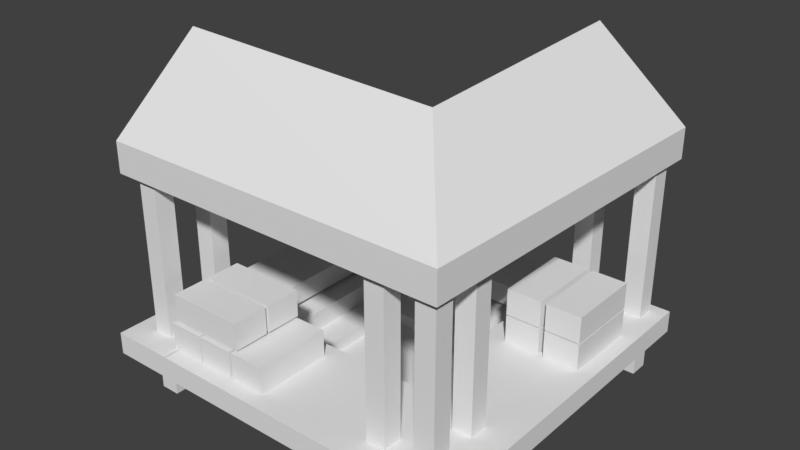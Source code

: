 # Source: quarry-2.blend  (saved by Blender 2.78.0; exported with 4.5.12 LTS)
import bpy
from mathutils import Matrix  # noqa: F401  (used for matrix-valued properties, if any)

bpy.ops.wm.read_factory_settings(use_empty=True)
scene = bpy.context.scene
scene.name = 'Scene'

# ---- collections
col_collection_1 = bpy.data.collections.new('Collection 1'); scene.collection.children.link(col_collection_1)

# ---- world
world_world = bpy.data.worlds.new('World'); scene.world = world_world
world_world.color = (0.05088, 0.05088, 0.05088)
world_world.use_sun_shadow = False
world_world.sun_shadow_jitter_overblur = 0.0
world_world.cycles.sampling_method = 'MANUAL'

# ---- meshes
me_cube_008 = bpy.data.meshes.new('Cube.008')
me_cube_008.from_pydata([(0.2668, 3.86, 2.261), (0.2668, 3.86, 2.577), (-0.7058, 3.86, 3.066), (-0.7058, 3.86, 3.39), (-0.0117, 3.539, 0.002609), (-0.0117, 3.539, 2.599), (-0.0117, 3.739, 0.002609), (-0.0117, 3.739, 2.599), (0.1883, 3.539, 0.002609), (0.1883, 3.539, 2.599), (0.1883, 3.739, 0.002609), (0.1883, 3.739, 2.599), (-0.608, 3.539, 0.01475), (-0.608, 3.539, 3.062), (-0.608, 3.739, 0.01475), (-0.608, 3.739, 3.062), (-0.408, 3.539, 0.01475), (-0.408, 3.539, 3.062), (-0.408, 3.739, 0.01475), (-0.408, 3.739, 3.062), (-1.376, 3.539, 0.002609), (-1.376, 3.539, 0.5264), (-1.376, 3.739, 0.002609), (-1.376, 3.739, 0.5264), (-1.176, 3.539, 0.002609), (-1.176, 3.539, 0.5264), (-1.176, 3.739, 0.002609), (-1.176, 3.739, 0.5264), (-0.8113, 0.1381, 0.4212), (-0.8113, 0.1381, 0.6502), (-0.8113, 3.844, 0.4212), (-0.8113, 3.844, 0.6502), (0.352, 0.1381, 0.4212), (0.352, 0.1381, 0.6502), (0.352, 3.844, 0.4212), (0.352, 3.844, 0.6502), (-3.256, 3.539, 0.002609), (-3.256, 3.539, 0.5264), (-3.256, 3.739, 0.002609), (-3.256, 3.739, 0.5264), (-3.056, 3.539, 0.002609), (-3.056, 3.539, 0.5264), (-3.056, 3.739, 0.002609), (-3.056, 3.739, 0.5264), (-0.8113, 3.233, 0.4212), (-0.8113, 3.233, 0.6502), (0.352, 3.233, 0.4212), (0.352, 3.233, 0.6502), (-3.491, 3.233, 0.6502), (-3.491, 3.844, 0.6502), (-3.491, 3.844, 0.4212), (-3.491, 3.233, 0.4212), (-2.836, 3.844, 0.6502), (-2.836, 3.233, 0.6502), (-2.836, 3.844, 0.4212), (-2.836, 3.233, 0.4212), (-3.491, 0.1405, 0.6502), (-3.491, 0.1405, 0.4212), (-2.836, 0.1405, 0.4212), (-2.836, 0.1405, 0.6502), (-3.491, 0.7768, 0.6502), (-2.836, 0.7768, 0.6502), (-2.836, 0.7768, 0.4212), (-3.491, 0.7768, 0.4212), (-0.8113, 1.26, 0.4212), (0.352, 1.26, 0.6502), (-0.8113, 1.26, 0.6502), (0.352, 1.26, 0.4212), (-0.608, 0.4129, 0.01475), (-0.608, 0.4129, 2.629), (-0.608, 0.6129, 0.01475), (-0.608, 0.6129, 2.629), (-0.408, 0.4129, 0.01475), (-0.408, 0.4129, 2.629), (-0.408, 0.6129, 0.01475), (-0.408, 0.6129, 2.629), (-2.84, 1.26, 0.4212), (-2.84, 0.1381, 0.4212), (-2.84, 0.1381, 0.6502), (-2.84, 1.26, 0.6502), (0.1727, 0.3163, 2.277), (0.1727, 0.3163, 2.593), (-0.6514, 1.289, 2.979), (-0.6514, 1.289, 3.303), (-0.09097, 0.5948, 0.002609), (-0.09097, 0.5948, 2.599), (0.109, 0.5948, 0.002609), (0.109, 0.5948, 2.599), (-0.09097, 0.3948, 0.002609), (-0.09097, 0.3948, 2.599), (0.109, 0.3948, 0.002609), (0.109, 0.3948, 2.599), (-0.1639, 1.191, 0.01475), (-0.1639, 1.191, 2.619), (0.0361, 1.191, 0.01475), (0.0361, 1.191, 2.619), (-0.1639, 0.9911, 0.01475), (-0.1639, 0.9911, 2.619), (0.0361, 0.9911, 0.01475), (0.0361, 0.9911, 2.619), (-3.425, 0.3163, 2.277), (-3.425, 0.3163, 2.593), (-3.425, 1.289, 3.406), (-3.425, 1.289, 3.082), (-3.258, 0.5948, 0.002609), (-3.258, 0.5948, 2.562), (-3.058, 0.5948, 0.002609), (-3.058, 0.5948, 2.562), (-3.258, 0.3948, 0.002609), (-3.258, 0.3948, 2.562), (-3.058, 0.3948, 0.002609), (-3.058, 0.3948, 2.562), (-3.258, 1.191, 0.01475), (-3.258, 1.191, 3.006), (-3.058, 1.191, 0.01475), (-3.058, 1.191, 3.006), (-3.258, 0.9911, 0.01475), (-3.258, 0.9911, 3.006), (-3.058, 0.9911, 0.01475), (-3.058, 0.9911, 3.006), (-3.054, 1.074, 0.01144), (-3.054, 1.074, 0.3622), (-3.054, 3.447, 0.01144), (-3.054, 3.447, 0.3622), (-0.3117, 1.074, 0.01144), (-0.3117, 1.074, 0.3622), (-0.3117, 3.447, 0.01144), (-0.3117, 3.447, 0.3622), (-3.054, 1.46, 0.01144), (-3.054, 1.46, 0.3622), (-0.3117, 1.46, 0.01144), (-0.3117, 1.46, 0.3622), (-0.9958, 3.447, 0.01144), (-0.9958, 3.447, 0.3622), (-0.9958, 1.074, 0.01144), (-0.9958, 1.074, 0.3622), (-0.9958, 1.46, 0.3622), (-0.9958, 1.46, 0.01144), (-2.637, 3.447, 0.01144), (-2.637, 1.074, 0.3622), (-2.637, 1.46, 0.01144), (-2.637, 3.447, 0.3622), (-2.637, 1.074, 0.01144), (-2.637, 1.46, 0.3622), (-3.054, 3.034, 0.3622), (-0.3117, 3.034, 0.01144), (-3.054, 3.034, 0.01144), (-0.3117, 3.034, 0.3622), (-0.9958, 3.034, 0.01144), (-0.9958, 3.034, 0.3622), (-2.637, 3.034, 0.01144), (-2.637, 3.034, 0.3622), (-2.637, 1.46, 0.1436), (-0.9958, 1.46, 0.1436), (-0.9958, 3.034, 0.1436), (-2.637, 3.034, 0.1436), (-2.342, 1.743, 0.1436), (-1.29, 1.743, 0.1436), (-1.29, 2.751, 0.1436), (-2.342, 2.751, 0.1436), (-2.342, 1.743, 0.009072), (-1.29, 1.743, 0.009072), (-1.29, 2.751, 0.009072), (-2.342, 2.751, 0.009072), (-2.881, 0.3065, 0.6514), (-2.881, 0.3065, 0.9276), (-2.881, 1.103, 0.6514), (-2.881, 1.103, 0.9276), (-2.513, 0.3065, 0.6514), (-2.513, 0.3065, 0.9276), (-2.513, 1.103, 0.6514), (-2.513, 1.103, 0.9276), (-2.497, 0.3065, 0.6514), (-2.497, 0.3065, 0.9276), (-2.497, 1.103, 0.6514), (-2.497, 1.103, 0.9276), (-2.129, 0.3065, 0.6514), (-2.129, 0.3065, 0.9276), (-2.129, 1.103, 0.6514), (-2.129, 1.103, 0.9276), (-2.099, 0.3065, 0.6514), (-2.099, 0.3065, 0.9276), (-2.099, 1.103, 0.6514), (-2.099, 1.103, 0.9276), (-1.731, 0.3065, 0.6514), (-1.731, 0.3065, 0.9276), (-1.731, 1.103, 0.6514), (-1.731, 1.103, 0.9276), (-2.052, 0.3355, 0.9535), (-2.052, 0.3355, 1.23), (-2.849, 0.3355, 0.9535), (-2.849, 0.3355, 1.23), (-2.052, 0.703, 0.9535), (-2.052, 0.703, 1.23), (-2.849, 0.703, 0.9535), (-2.849, 0.703, 1.23), (-2.052, 0.7336, 0.9535), (-2.052, 0.7336, 1.23), (-2.849, 0.7336, 0.9535), (-2.849, 0.7336, 1.23), (-2.052, 1.101, 0.9535), (-2.052, 1.101, 1.23), (-2.849, 1.101, 0.9535), (-2.849, 1.101, 1.23), (-0.594, 2.375, 0.6514), (-0.594, 2.375, 0.9276), (-0.594, 3.171, 0.6514), (-0.594, 3.171, 0.9276), (-0.2264, 2.375, 0.6514), (-0.2264, 2.375, 0.9276), (-0.2264, 3.171, 0.6514), (-0.2264, 3.171, 0.9276), (-0.1723, 2.375, 0.6514), (-0.1723, 2.375, 0.9276), (-0.1723, 3.171, 0.6514), (-0.1723, 3.171, 0.9276), (0.1953, 2.375, 0.6514), (0.1953, 2.375, 0.9276), (0.1953, 3.171, 0.6514), (0.1953, 3.171, 0.9276), (-0.594, 2.375, 0.9413), (-0.594, 2.375, 1.217), (-0.594, 3.171, 0.9413), (-0.594, 3.171, 1.217), (-0.2264, 2.375, 0.9413), (-0.2264, 2.375, 1.217), (-0.2264, 3.171, 0.9413), (-0.2264, 3.171, 1.217), (-0.1723, 2.375, 0.9413), (-0.1723, 2.375, 1.217), (-0.1723, 3.171, 0.9413), (-0.1723, 3.171, 1.217), (0.1953, 2.375, 0.9413), (0.1953, 2.375, 1.217), (0.1953, 3.171, 0.9413), (0.1953, 3.171, 1.217)], [], [(2, 3, 1, 0), (4, 5, 7, 6), (6, 7, 11, 10), (10, 11, 9, 8), (8, 9, 5, 4), (6, 10, 8, 4), (11, 7, 5, 9), (12, 13, 15, 14), (14, 15, 19, 18), (18, 19, 17, 16), (16, 17, 13, 12), (14, 18, 16, 12), (19, 15, 13, 17), (0, 80, 82, 2), (3, 2, 82, 83), (0, 1, 81, 80), (20, 21, 23, 22), (22, 23, 27, 26), (26, 27, 25, 24), (24, 25, 21, 20), (22, 26, 24, 20), (27, 23, 21, 25), (53, 52, 49, 48), (30, 31, 35, 34), (67, 65, 33, 32), (32, 33, 29, 28), (64, 67, 32, 28), (65, 66, 29, 33), (36, 37, 39, 38), (38, 39, 43, 42), (42, 43, 41, 40), (40, 41, 37, 36), (38, 42, 40, 36), (43, 39, 37, 41), (35, 31, 45, 47), (30, 34, 46, 44), (34, 35, 47, 46), (64, 66, 45, 44), (51, 48, 49, 50), (52, 54, 50, 49), (54, 55, 51, 50), (61, 60, 56, 59), (44, 45, 53, 55), (30, 44, 55, 54), (31, 30, 54, 52), (45, 31, 52, 53), (58, 59, 56, 57), (63, 62, 58, 57), (60, 63, 57, 56), (55, 53, 61, 62), (48, 51, 63, 60), (51, 55, 62, 63), (53, 48, 60, 61), (47, 45, 66, 65), (44, 46, 67, 64), (46, 47, 65, 67), (3, 83, 81, 1), (68, 69, 71, 70), (70, 71, 75, 74), (74, 75, 73, 72), (72, 73, 69, 68), (70, 74, 72, 68), (75, 71, 69, 73), (64, 28, 77, 76), (76, 77, 78, 79), (66, 64, 76, 79), (28, 29, 78, 77), (29, 66, 79, 78), (82, 83, 81, 80), (84, 85, 87, 86), (86, 87, 91, 90), (90, 91, 89, 88), (88, 89, 85, 84), (86, 90, 88, 84), (91, 87, 85, 89), (92, 93, 95, 94), (94, 95, 99, 98), (98, 99, 97, 96), (96, 97, 93, 92), (94, 98, 96, 92), (99, 95, 93, 97), (80, 81, 101, 100), (82, 80, 100, 103), (82, 103, 102, 83), (81, 83, 102, 101), (100, 101, 102, 103), (104, 105, 107, 106), (106, 107, 111, 110), (110, 111, 109, 108), (108, 109, 105, 104), (106, 110, 108, 104), (111, 107, 105, 109), (112, 113, 115, 114), (114, 115, 119, 118), (118, 119, 117, 116), (116, 117, 113, 112), (114, 118, 116, 112), (119, 115, 113, 117), (146, 144, 123, 122), (132, 133, 127, 126), (130, 131, 125, 124), (142, 139, 121, 120), (137, 130, 124, 134), (143, 129, 121, 139), (151, 144, 129, 143), (148, 145, 130, 137), (145, 147, 131, 130), (120, 121, 129, 128), (150, 148, 137, 140), (147, 149, 136, 131), (131, 136, 135, 125), (140, 137, 134, 142), (124, 125, 135, 134), (138, 141, 133, 132), (122, 123, 141, 138), (128, 140, 142, 120), (146, 150, 140, 128), (136, 149, 154, 153), (136, 143, 139, 135), (134, 135, 139, 142), (133, 141, 151, 149), (122, 138, 150, 146), (127, 133, 149, 147), (138, 132, 148, 150), (126, 127, 147, 145), (132, 126, 145, 148), (141, 123, 144, 151), (128, 129, 144, 146), (155, 152, 156, 159), (151, 143, 152, 155), (149, 151, 155, 154), (143, 136, 153, 152), (158, 159, 163, 162), (152, 153, 157, 156), (154, 155, 159, 158), (153, 154, 158, 157), (162, 163, 160, 161), (157, 158, 162, 161), (159, 156, 160, 163), (156, 157, 161, 160), (164, 165, 167, 166), (166, 167, 171, 170), (170, 171, 169, 168), (168, 169, 165, 164), (166, 170, 168, 164), (171, 167, 165, 169), (172, 173, 175, 174), (174, 175, 179, 178), (178, 179, 177, 176), (176, 177, 173, 172), (174, 178, 176, 172), (179, 175, 173, 177), (180, 181, 183, 182), (182, 183, 187, 186), (186, 187, 185, 184), (184, 185, 181, 180), (182, 186, 184, 180), (187, 183, 181, 185), (188, 189, 191, 190), (190, 191, 195, 194), (194, 195, 193, 192), (192, 193, 189, 188), (190, 194, 192, 188), (195, 191, 189, 193), (196, 197, 199, 198), (198, 199, 203, 202), (202, 203, 201, 200), (200, 201, 197, 196), (198, 202, 200, 196), (203, 199, 197, 201), (204, 205, 207, 206), (206, 207, 211, 210), (210, 211, 209, 208), (208, 209, 205, 204), (206, 210, 208, 204), (211, 207, 205, 209), (212, 213, 215, 214), (214, 215, 219, 218), (218, 219, 217, 216), (216, 217, 213, 212), (214, 218, 216, 212), (219, 215, 213, 217), (220, 221, 223, 222), (222, 223, 227, 226), (226, 227, 225, 224), (224, 225, 221, 220), (222, 226, 224, 220), (227, 223, 221, 225), (228, 229, 231, 230), (230, 231, 235, 234), (234, 235, 233, 232), (232, 233, 229, 228), (230, 234, 232, 228), (235, 231, 229, 233)])
_uv = me_cube_008.uv_layers.new(name='UVMap')
_uv.uv.foreach_set('vector', [0.1562, 0.5313, 0.1514, 0.5313, 0.1635, 0.5167, 0.1683, 0.5167, 0.1203, 0.888, 0.1203, 0.8621, 0.1233, 0.8621, 0.1233, 0.888, 0.192, 0.8834, 0.192, 0.8575, 0.195, 0.8575, 0.195, 0.8834, 0.1924, 0.7657, 0.1924, 0.7917, 0.1894, 0.7917, 0.1894, 0.7657, 0.1965, 0.8284, 0.1965, 0.8543, 0.1935, 0.8543, 0.1935, 0.8284, 0.1449, 0.7948, 0.1479, 0.7948, 0.1479, 0.7978, 0.1449, 0.7978, 0.1479, 0.7948, 0.1509, 0.7948, 0.1509, 0.7978, 0.1479, 0.7978, 0.09329, 0.888, 0.09329, 0.8621, 0.09628, 0.8621, 0.09628, 0.888, 0.1905, 0.8543, 0.1905, 0.8284, 0.1935, 0.8284, 0.1935, 0.8543, 0.0903, 0.888, 0.0903, 0.8621, 0.09329, 0.8621, 0.09329, 0.888, 0.1954, 0.7657, 0.1954, 0.7917, 0.1924, 0.7917, 0.1924, 0.7657, 0.1389, 0.7948, 0.1419, 0.7948, 0.1419, 0.7978, 0.1389, 0.7978, 0.1449, 0.7978, 0.1419, 0.7978, 0.1419, 0.7948, 0.1449, 0.7948, 0.1847, 0.4371, 0.1847, 0.5021, 0.1603, 0.4847, 0.1568, 0.4376, 0.1522, 0.4376, 0.1568, 0.4376, 0.1603, 0.4847, 0.1557, 0.4847, 0.1522, 0.5021, 0.1477, 0.5021, 0.1471, 0.4371, 0.1516, 0.4371, 0.1203, 0.888, 0.1203, 0.8621, 0.1233, 0.8621, 0.1233, 0.888, 0.192, 0.8834, 0.192, 0.8575, 0.195, 0.8575, 0.195, 0.8834, 0.1924, 0.7657, 0.1924, 0.7917, 0.1894, 0.7917, 0.1894, 0.7657, 0.1965, 0.8284, 0.1965, 0.8543, 0.1935, 0.8543, 0.1935, 0.8284, 0.1449, 0.7948, 0.1479, 0.7948, 0.1479, 0.7978, 0.1449, 0.7978, 0.1479, 0.7948, 0.1509, 0.7948, 0.1509, 0.7978, 0.1479, 0.7978, 0.1509, 0.7963, 0.1509, 0.7948, 0.1509, 0.7948, 0.1509, 0.7963, 0.192, 0.8834, 0.192, 0.8575, 0.195, 0.8575, 0.195, 0.8834, 0.1902, 0.7657, 0.1902, 0.7917, 0.1894, 0.7917, 0.1894, 0.7657, 0.1965, 0.8284, 0.1965, 0.8543, 0.1935, 0.8543, 0.1935, 0.8284, 0.1449, 0.7971, 0.1479, 0.7971, 0.1479, 0.7978, 0.1449, 0.7978, 0.1479, 0.7971, 0.1509, 0.7971, 0.1509, 0.7978, 0.1479, 0.7978, 0.1203, 0.888, 0.1203, 0.8621, 0.1233, 0.8621, 0.1233, 0.888, 0.192, 0.8834, 0.192, 0.8575, 0.195, 0.8575, 0.195, 0.8834, 0.1924, 0.7657, 0.1924, 0.7917, 0.1894, 0.7917, 0.1894, 0.7657, 0.1965, 0.8284, 0.1965, 0.8543, 0.1935, 0.8543, 0.1935, 0.8284, 0.1449, 0.7948, 0.1479, 0.7948, 0.1479, 0.7978, 0.1449, 0.7978, 0.1479, 0.7948, 0.1509, 0.7948, 0.1509, 0.7978, 0.1479, 0.7978, 0.1479, 0.7948, 0.1509, 0.7948, 0.1509, 0.7963, 0.1479, 0.7963, 0.1449, 0.7948, 0.1479, 0.7948, 0.1479, 0.7963, 0.1449, 0.7963, 0.1924, 0.7657, 0.1924, 0.7917, 0.1909, 0.7917, 0.1909, 0.7657, 0.1211, 0.888, 0.1211, 0.8621, 0.1218, 0.8621, 0.1218, 0.888, 0.1218, 0.888, 0.1218, 0.8621, 0.1233, 0.8621, 0.1233, 0.888, 0.192, 0.8575, 0.192, 0.8834, 0.192, 0.8834, 0.192, 0.8575, 0.1449, 0.7948, 0.1449, 0.7963, 0.1449, 0.7963, 0.1449, 0.7948, 0.1509, 0.7963, 0.1509, 0.7963, 0.1509, 0.7963, 0.1509, 0.7963, 0.1218, 0.888, 0.1218, 0.8621, 0.1218, 0.8621, 0.1218, 0.888, 0.1449, 0.7948, 0.1449, 0.7963, 0.1449, 0.7963, 0.1449, 0.7948, 0.192, 0.8575, 0.192, 0.8834, 0.192, 0.8834, 0.192, 0.8575, 0.1509, 0.7963, 0.1509, 0.7948, 0.1509, 0.7948, 0.1509, 0.7963, 0.1218, 0.888, 0.1218, 0.8621, 0.1218, 0.8621, 0.1218, 0.888, 0.1449, 0.7963, 0.1449, 0.7963, 0.1449, 0.7963, 0.1449, 0.7963, 0.1218, 0.8621, 0.1218, 0.888, 0.1218, 0.888, 0.1218, 0.8621, 0.1218, 0.888, 0.1218, 0.8621, 0.1218, 0.8621, 0.1218, 0.888, 0.1218, 0.8621, 0.1218, 0.888, 0.1218, 0.888, 0.1218, 0.8621, 0.1449, 0.7963, 0.1449, 0.7963, 0.1449, 0.7963, 0.1449, 0.7963, 0.1509, 0.7963, 0.1509, 0.7963, 0.1509, 0.7963, 0.1509, 0.7963, 0.1479, 0.7963, 0.1509, 0.7963, 0.1509, 0.7971, 0.1479, 0.7971, 0.1449, 0.7963, 0.1479, 0.7963, 0.1479, 0.7971, 0.1449, 0.7971, 0.1909, 0.7657, 0.1909, 0.7917, 0.1902, 0.7917, 0.1902, 0.7657, 0.1197, 0.5017, 0.1227, 0.4546, 0.1471, 0.4371, 0.1477, 0.5021, 0.09329, 0.888, 0.09329, 0.8621, 0.09628, 0.8621, 0.09628, 0.888, 0.1905, 0.8543, 0.1905, 0.8284, 0.1935, 0.8284, 0.1935, 0.8543, 0.0903, 0.888, 0.0903, 0.8621, 0.09329, 0.8621, 0.09329, 0.888, 0.1954, 0.7657, 0.1954, 0.7917, 0.1924, 0.7917, 0.1924, 0.7657, 0.1389, 0.7948, 0.1419, 0.7948, 0.1419, 0.7978, 0.1389, 0.7978, 0.1449, 0.7978, 0.1419, 0.7978, 0.1419, 0.7948, 0.1449, 0.7948, 0.1449, 0.7971, 0.1449, 0.7978, 0.1449, 0.7978, 0.1449, 0.7971, 0.1211, 0.888, 0.1935, 0.8284, 0.1509, 0.7978, 0.1211, 0.8621, 0.1211, 0.8621, 0.1211, 0.888, 0.1211, 0.888, 0.1211, 0.8621, 0.1935, 0.8284, 0.1935, 0.8543, 0.1935, 0.8543, 0.1935, 0.8284, 0.1509, 0.7978, 0.1509, 0.7971, 0.1509, 0.7971, 0.1509, 0.7978, 0.1562, 0.5313, 0.1514, 0.5313, 0.1635, 0.5167, 0.1683, 0.5167, 0.1203, 0.888, 0.1203, 0.8621, 0.1233, 0.8621, 0.1233, 0.888, 0.192, 0.8834, 0.192, 0.8575, 0.195, 0.8575, 0.195, 0.8834, 0.1924, 0.7657, 0.1924, 0.7917, 0.1894, 0.7917, 0.1894, 0.7657, 0.1965, 0.8284, 0.1965, 0.8543, 0.1935, 0.8543, 0.1935, 0.8284, 0.1449, 0.7948, 0.1479, 0.7948, 0.1479, 0.7978, 0.1449, 0.7978, 0.1479, 0.7948, 0.1509, 0.7948, 0.1509, 0.7978, 0.1479, 0.7978, 0.09329, 0.888, 0.09329, 0.8621, 0.09628, 0.8621, 0.09628, 0.888, 0.1905, 0.8543, 0.1905, 0.8284, 0.1935, 0.8284, 0.1935, 0.8543, 0.0903, 0.888, 0.0903, 0.8621, 0.09329, 0.8621, 0.09329, 0.888, 0.1954, 0.7657, 0.1954, 0.7917, 0.1924, 0.7917, 0.1924, 0.7657, 0.1389, 0.7948, 0.1419, 0.7948, 0.1419, 0.7978, 0.1389, 0.7978, 0.1449, 0.7978, 0.1419, 0.7978, 0.1419, 0.7948, 0.1449, 0.7948, 0.173, 0.5421, 0.1683, 0.5421, 0.1683, 0.5167, 0.173, 0.5167, 0.1172, 0.4686, 0.1172, 0.454, 0.1426, 0.454, 0.1426, 0.4686, 0.1172, 0.4686, 0.1426, 0.4686, 0.106, 0.5022, 0.1314, 0.5022, 0.1314, 0.4876, 0.1314, 0.5022, 0.106, 0.5022, 0.106, 0.4876, 0.1426, 0.454, 0.106, 0.4876, 0.106, 0.5022, 0.1426, 0.4686, 0.1203, 0.888, 0.1203, 0.8621, 0.1233, 0.8621, 0.1233, 0.888, 0.192, 0.8834, 0.192, 0.8575, 0.195, 0.8575, 0.195, 0.8834, 0.1924, 0.7657, 0.1924, 0.7917, 0.1894, 0.7917, 0.1894, 0.7657, 0.1965, 0.8284, 0.1965, 0.8543, 0.1935, 0.8543, 0.1935, 0.8284, 0.1449, 0.7948, 0.1479, 0.7948, 0.1479, 0.7978, 0.1449, 0.7978, 0.1479, 0.7948, 0.1509, 0.7948, 0.1509, 0.7978, 0.1479, 0.7978, 0.09329, 0.888, 0.09329, 0.8621, 0.09628, 0.8621, 0.09628, 0.888, 0.1905, 0.8543, 0.1905, 0.8284, 0.1935, 0.8284, 0.1935, 0.8543, 0.0903, 0.888, 0.0903, 0.8621, 0.09329, 0.8621, 0.09329, 0.888, 0.1954, 0.7657, 0.1954, 0.7917, 0.1924, 0.7917, 0.1924, 0.7657, 0.1389, 0.7948, 0.1419, 0.7948, 0.1419, 0.7978, 0.1389, 0.7978, 0.1449, 0.7978, 0.1419, 0.7978, 0.1419, 0.7948, 0.1449, 0.7948, 0.09145, 0.5765, 0.09145, 0.5505, 0.0922, 0.5505, 0.0922, 0.5765, 0.1624, 0.5719, 0.1624, 0.5459, 0.1639, 0.5459, 0.1639, 0.5719, 0.1598, 0.4542, 0.1598, 0.4802, 0.1583, 0.4802, 0.1583, 0.4542, 0.1631, 0.5168, 0.1631, 0.5428, 0.1624, 0.5428, 0.1624, 0.5168, 0.1153, 0.4848, 0.1168, 0.4848, 0.1168, 0.4863, 0.1153, 0.4863, 0.1191, 0.4848, 0.1198, 0.4848, 0.1198, 0.4863, 0.1191, 0.4863, 0.1191, 0.484, 0.1198, 0.484, 0.1198, 0.4848, 0.1191, 0.4848, 0.1153, 0.484, 0.1168, 0.484, 0.1168, 0.4848, 0.1153, 0.4848, 0.1606, 0.4542, 0.1606, 0.4802, 0.1598, 0.4802, 0.1598, 0.4542, 0.08921, 0.5765, 0.08921, 0.5505, 0.0907, 0.5505, 0.0907, 0.5765, 0.1146, 0.484, 0.1153, 0.484, 0.1153, 0.4848, 0.1146, 0.4848, 0.1168, 0.484, 0.1183, 0.484, 0.1183, 0.4848, 0.1168, 0.4848, 0.1168, 0.4848, 0.1183, 0.4848, 0.1183, 0.4863, 0.1168, 0.4863, 0.1146, 0.4848, 0.1153, 0.4848, 0.1153, 0.4863, 0.1146, 0.4863, 0.1654, 0.5168, 0.1654, 0.5428, 0.1639, 0.5428, 0.1639, 0.5168, 0.1617, 0.5719, 0.1617, 0.5459, 0.1624, 0.5459, 0.1624, 0.5719, 0.1609, 0.5719, 0.1609, 0.5459, 0.1617, 0.5459, 0.1617, 0.5719, 0.1138, 0.4848, 0.1146, 0.4848, 0.1146, 0.4863, 0.1138, 0.4863, 0.1138, 0.484, 0.1146, 0.484, 0.1146, 0.4848, 0.1138, 0.4848, 0.1183, 0.4848, 0.1183, 0.484, 0.1183, 0.484, 0.1183, 0.4848, 0.1183, 0.4848, 0.1191, 0.4848, 0.1191, 0.4863, 0.1183, 0.4863, 0.1639, 0.5168, 0.1639, 0.5428, 0.1631, 0.5428, 0.1631, 0.5168, 0.1183, 0.4833, 0.1191, 0.4833, 0.1191, 0.484, 0.1183, 0.484, 0.1138, 0.4833, 0.1146, 0.4833, 0.1146, 0.484, 0.1138, 0.484, 0.1168, 0.4833, 0.1183, 0.4833, 0.1183, 0.484, 0.1168, 0.484, 0.1146, 0.4833, 0.1153, 0.4833, 0.1153, 0.484, 0.1146, 0.484, 0.1613, 0.4542, 0.1613, 0.4802, 0.1606, 0.4802, 0.1606, 0.4542, 0.1153, 0.4833, 0.1168, 0.4833, 0.1168, 0.484, 0.1153, 0.484, 0.1191, 0.4833, 0.1198, 0.4833, 0.1198, 0.484, 0.1191, 0.484, 0.0907, 0.5765, 0.0907, 0.5505, 0.09145, 0.5505, 0.09145, 0.5765, 0.1191, 0.484, 0.1191, 0.4848, 0.1191, 0.4848, 0.1191, 0.484, 0.1191, 0.484, 0.1191, 0.4848, 0.1191, 0.4848, 0.1191, 0.484, 0.1183, 0.484, 0.1191, 0.484, 0.1191, 0.484, 0.1183, 0.484, 0.1191, 0.4848, 0.1183, 0.4848, 0.1183, 0.4848, 0.1191, 0.4848, 0.1183, 0.484, 0.1191, 0.484, 0.1191, 0.484, 0.1183, 0.484, 0.1191, 0.4848, 0.1183, 0.4848, 0.1183, 0.4848, 0.1191, 0.4848, 0.1183, 0.484, 0.1191, 0.484, 0.1191, 0.484, 0.1183, 0.484, 0.1183, 0.4848, 0.1183, 0.484, 0.1183, 0.484, 0.1183, 0.4848, 0.1183, 0.484, 0.1191, 0.484, 0.1191, 0.4848, 0.1183, 0.4848, 0.1183, 0.4848, 0.1183, 0.484, 0.1183, 0.484, 0.1183, 0.4848, 0.1191, 0.484, 0.1191, 0.4848, 0.1191, 0.4848, 0.1191, 0.484, 0.1191, 0.4848, 0.1183, 0.4848, 0.1183, 0.4848, 0.1191, 0.4848, 0.09576, 0.5619, 0.09576, 0.5359, 0.09875, 0.5359, 0.09875, 0.5619, 0.1675, 0.5573, 0.1675, 0.5313, 0.1705, 0.5313, 0.1705, 0.5573, 0.1679, 0.4396, 0.1679, 0.4656, 0.1649, 0.4656, 0.1649, 0.4396, 0.1719, 0.5022, 0.1719, 0.5282, 0.1689, 0.5282, 0.1689, 0.5022, 0.1204, 0.4687, 0.1234, 0.4687, 0.1234, 0.4717, 0.1204, 0.4717, 0.1234, 0.4687, 0.1263, 0.4687, 0.1263, 0.4717, 0.1234, 0.4717, 0.09576, 0.5619, 0.09576, 0.5359, 0.09875, 0.5359, 0.09875, 0.5619, 0.1675, 0.5573, 0.1675, 0.5313, 0.1705, 0.5313, 0.1705, 0.5573, 0.1679, 0.4396, 0.1679, 0.4656, 0.1649, 0.4656, 0.1649, 0.4396, 0.1719, 0.5022, 0.1719, 0.5282, 0.1689, 0.5282, 0.1689, 0.5022, 0.1204, 0.4687, 0.1234, 0.4687, 0.1234, 0.4717, 0.1204, 0.4717, 0.1234, 0.4687, 0.1263, 0.4687, 0.1263, 0.4717, 0.1234, 0.4717, 0.09576, 0.5619, 0.09576, 0.5359, 0.09875, 0.5359, 0.09875, 0.5619, 0.1675, 0.5573, 0.1675, 0.5313, 0.1705, 0.5313, 0.1705, 0.5573, 0.1679, 0.4396, 0.1679, 0.4656, 0.1649, 0.4656, 0.1649, 0.4396, 0.1719, 0.5022, 0.1719, 0.5282, 0.1689, 0.5282, 0.1689, 0.5022, 0.1204, 0.4687, 0.1234, 0.4687, 0.1234, 0.4717, 0.1204, 0.4717, 0.1234, 0.4687, 0.1263, 0.4687, 0.1263, 0.4717, 0.1234, 0.4717, 0.09576, 0.5619, 0.09576, 0.5359, 0.09875, 0.5359, 0.09875, 0.5619, 0.1675, 0.5573, 0.1675, 0.5313, 0.1705, 0.5313, 0.1705, 0.5573, 0.1679, 0.4396, 0.1679, 0.4656, 0.1649, 0.4656, 0.1649, 0.4396, 0.1719, 0.5022, 0.1719, 0.5282, 0.1689, 0.5282, 0.1689, 0.5022, 0.1204, 0.4687, 0.1234, 0.4687, 0.1234, 0.4717, 0.1204, 0.4717, 0.1234, 0.4687, 0.1263, 0.4687, 0.1263, 0.4717, 0.1234, 0.4717, 0.09576, 0.5619, 0.09576, 0.5359, 0.09875, 0.5359, 0.09875, 0.5619, 0.1675, 0.5573, 0.1675, 0.5313, 0.1705, 0.5313, 0.1705, 0.5573, 0.1679, 0.4396, 0.1679, 0.4656, 0.1649, 0.4656, 0.1649, 0.4396, 0.1719, 0.5022, 0.1719, 0.5282, 0.1689, 0.5282, 0.1689, 0.5022, 0.1204, 0.4687, 0.1234, 0.4687, 0.1234, 0.4717, 0.1204, 0.4717, 0.1234, 0.4687, 0.1263, 0.4687, 0.1263, 0.4717, 0.1234, 0.4717, 0.09576, 0.5619, 0.09576, 0.5359, 0.09875, 0.5359, 0.09875, 0.5619, 0.1675, 0.5573, 0.1675, 0.5313, 0.1705, 0.5313, 0.1705, 0.5573, 0.1679, 0.4396, 0.1679, 0.4656, 0.1649, 0.4656, 0.1649, 0.4396, 0.1719, 0.5022, 0.1719, 0.5282, 0.1689, 0.5282, 0.1689, 0.5022, 0.1204, 0.4687, 0.1234, 0.4687, 0.1234, 0.4717, 0.1204, 0.4717, 0.1234, 0.4687, 0.1263, 0.4687, 0.1263, 0.4717, 0.1234, 0.4717, 0.09576, 0.5619, 0.09576, 0.5359, 0.09875, 0.5359, 0.09875, 0.5619, 0.1675, 0.5573, 0.1675, 0.5313, 0.1705, 0.5313, 0.1705, 0.5573, 0.1679, 0.4396, 0.1679, 0.4656, 0.1649, 0.4656, 0.1649, 0.4396, 0.1719, 0.5022, 0.1719, 0.5282, 0.1689, 0.5282, 0.1689, 0.5022, 0.1204, 0.4687, 0.1234, 0.4687, 0.1234, 0.4717, 0.1204, 0.4717, 0.1234, 0.4687, 0.1263, 0.4687, 0.1263, 0.4717, 0.1234, 0.4717, 0.09576, 0.5619, 0.09576, 0.5359, 0.09875, 0.5359, 0.09875, 0.5619, 0.1675, 0.5573, 0.1675, 0.5313, 0.1705, 0.5313, 0.1705, 0.5573, 0.1679, 0.4396, 0.1679, 0.4656, 0.1649, 0.4656, 0.1649, 0.4396, 0.1719, 0.5022, 0.1719, 0.5282, 0.1689, 0.5282, 0.1689, 0.5022, 0.1204, 0.4687, 0.1234, 0.4687, 0.1234, 0.4717, 0.1204, 0.4717, 0.1234, 0.4687, 0.1263, 0.4687, 0.1263, 0.4717, 0.1234, 0.4717, 0.09576, 0.5619, 0.09576, 0.5359, 0.09875, 0.5359, 0.09875, 0.5619, 0.1675, 0.5573, 0.1675, 0.5313, 0.1705, 0.5313, 0.1705, 0.5573, 0.1679, 0.4396, 0.1679, 0.4656, 0.1649, 0.4656, 0.1649, 0.4396, 0.1719, 0.5022, 0.1719, 0.5282, 0.1689, 0.5282, 0.1689, 0.5022, 0.1204, 0.4687, 0.1234, 0.4687, 0.1234, 0.4717, 0.1204, 0.4717, 0.1234, 0.4687, 0.1263, 0.4687, 0.1263, 0.4717, 0.1234, 0.4717])
me_cube_008.use_remesh_preserve_volume = False
me_cube_008.use_remesh_preserve_attributes = False
me_cube_008.use_mirror_vertex_groups = False
me_cube_008.update()

# ---- objects
ob_cube_009 = bpy.data.objects.new('Cube.009', me_cube_008)

# ---- transforms, parenting, visibility, modifiers, constraints
ob_cube_009.location = (0.553, -1.924, 0.0)
ob_cube_009.lineart.crease_threshold = 0.0

# ---- collection membership
col_collection_1.objects.link(ob_cube_009)

# ---- scene / render settings (as saved in the file)
scene.frame_start = 1; scene.frame_end = 250; scene.frame_set(1)
scene.render.engine = 'BLENDER_EEVEE_NEXT'
scene.render.resolution_percentage = 50
scene.render.dither_intensity = 0.0
scene.cycles.use_denoising = False
scene.cycles.samples = 128
scene.cycles.sampling_pattern = 'TABULATED_SOBOL'
scene.cycles.light_sampling_threshold = 0.0
scene.cycles.use_adaptive_sampling = False
scene.cycles.use_light_tree = False
scene.cycles.blur_glossy = 0.0
scene.cycles.sample_clamp_indirect = 0.0
scene.view_settings.view_transform = 'Standard'
bpy.context.view_layer.update()

# ---- added for rendering (the .blend has no active camera and no usable light): camera, sun
cam_auto = bpy.data.cameras.new('AutoCamera')
cam_auto.lens = 50.0
cam_auto.sensor_width = 36.0
cam_auto.clip_end = 1000.0
ob_auto_camera = bpy.data.objects.new('AutoCamera', cam_auto)
scene.collection.objects.link(ob_auto_camera)
ob_auto_camera.location = (4.85001, -6.96479, 6.39775)
ob_auto_camera.rotation_euler = (1.09748, -7.21219e-08, 0.694738)
scene.camera = ob_auto_camera
light_auto_sun = bpy.data.lights.new('AutoSun', 'SUN')
light_auto_sun.energy = 3.0
light_auto_sun.angle = 0.0523599
ob_auto_sun = bpy.data.objects.new('AutoSun', light_auto_sun)
scene.collection.objects.link(ob_auto_sun)
ob_auto_sun.rotation_euler = (0.872665, 0.174533, 0.523599)
bpy.context.view_layer.update()
